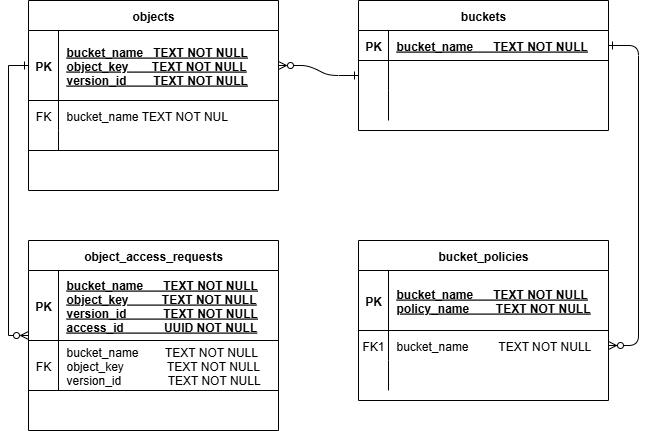

The diagram above was exported from draw.io. Its source (the exported page's mxGraphModel, read from the mxfile embedded in the PNG):
<mxGraphModel dx="1042" dy="561" grid="1" gridSize="10" guides="1" tooltips="1" connect="1" arrows="1" fold="1" page="1" pageScale="1" pageWidth="850" pageHeight="1100" math="0" shadow="0" extFonts="Permanent Marker^https://fonts.googleapis.com/css?family=Permanent+Marker">
  <root>
    <mxCell id="0" />
    <mxCell id="1" parent="0" />
    <mxCell id="C-vyLk0tnHw3VtMMgP7b-1" value="" style="edgeStyle=entityRelationEdgeStyle;endArrow=ERone;startArrow=ERzeroToMany;endFill=0;startFill=0;" parent="1" source="C-vyLk0tnHw3VtMMgP7b-24" target="C-vyLk0tnHw3VtMMgP7b-6" edge="1">
      <mxGeometry width="100" height="100" relative="1" as="geometry">
        <mxPoint x="340" y="720" as="sourcePoint" />
        <mxPoint x="440" y="620" as="targetPoint" />
      </mxGeometry>
    </mxCell>
    <mxCell id="C-vyLk0tnHw3VtMMgP7b-12" value="" style="edgeStyle=entityRelationEdgeStyle;endArrow=ERzeroToMany;startArrow=ERone;endFill=1;startFill=0;" parent="1" source="C-vyLk0tnHw3VtMMgP7b-3" target="C-vyLk0tnHw3VtMMgP7b-17" edge="1">
      <mxGeometry width="100" height="100" relative="1" as="geometry">
        <mxPoint x="400" y="180" as="sourcePoint" />
        <mxPoint x="460" y="205" as="targetPoint" />
      </mxGeometry>
    </mxCell>
    <mxCell id="C-vyLk0tnHw3VtMMgP7b-2" value="buckets" style="shape=table;startSize=30;container=1;collapsible=1;childLayout=tableLayout;fixedRows=1;rowLines=0;fontStyle=1;align=center;resizeLast=1;" parent="1" vertex="1">
      <mxGeometry x="450" y="120" width="250" height="130" as="geometry" />
    </mxCell>
    <mxCell id="C-vyLk0tnHw3VtMMgP7b-3" value="" style="shape=partialRectangle;collapsible=0;dropTarget=0;pointerEvents=0;fillColor=none;points=[[0,0.5],[1,0.5]];portConstraint=eastwest;top=0;left=0;right=0;bottom=1;" parent="C-vyLk0tnHw3VtMMgP7b-2" vertex="1">
      <mxGeometry y="30" width="250" height="30" as="geometry" />
    </mxCell>
    <mxCell id="C-vyLk0tnHw3VtMMgP7b-4" value="PK" style="shape=partialRectangle;overflow=hidden;connectable=0;fillColor=none;top=0;left=0;bottom=0;right=0;fontStyle=1;" parent="C-vyLk0tnHw3VtMMgP7b-3" vertex="1">
      <mxGeometry width="30" height="30" as="geometry">
        <mxRectangle width="30" height="30" as="alternateBounds" />
      </mxGeometry>
    </mxCell>
    <mxCell id="C-vyLk0tnHw3VtMMgP7b-5" value="bucket_name      TEXT NOT NULL " style="shape=partialRectangle;overflow=hidden;connectable=0;fillColor=none;top=0;left=0;bottom=0;right=0;align=left;spacingLeft=6;fontStyle=5;" parent="C-vyLk0tnHw3VtMMgP7b-3" vertex="1">
      <mxGeometry x="30" width="220" height="30" as="geometry">
        <mxRectangle width="220" height="30" as="alternateBounds" />
      </mxGeometry>
    </mxCell>
    <mxCell id="C-vyLk0tnHw3VtMMgP7b-6" value="" style="shape=partialRectangle;collapsible=0;dropTarget=0;pointerEvents=0;fillColor=none;points=[[0,0.5],[1,0.5]];portConstraint=eastwest;top=0;left=0;right=0;bottom=0;" parent="C-vyLk0tnHw3VtMMgP7b-2" vertex="1">
      <mxGeometry y="60" width="250" height="30" as="geometry" />
    </mxCell>
    <mxCell id="C-vyLk0tnHw3VtMMgP7b-7" value="" style="shape=partialRectangle;overflow=hidden;connectable=0;fillColor=none;top=0;left=0;bottom=0;right=0;" parent="C-vyLk0tnHw3VtMMgP7b-6" vertex="1">
      <mxGeometry width="30" height="30" as="geometry">
        <mxRectangle width="30" height="30" as="alternateBounds" />
      </mxGeometry>
    </mxCell>
    <mxCell id="C-vyLk0tnHw3VtMMgP7b-8" value="" style="shape=partialRectangle;overflow=hidden;connectable=0;fillColor=none;top=0;left=0;bottom=0;right=0;align=left;spacingLeft=6;" parent="C-vyLk0tnHw3VtMMgP7b-6" vertex="1">
      <mxGeometry x="30" width="220" height="30" as="geometry">
        <mxRectangle width="220" height="30" as="alternateBounds" />
      </mxGeometry>
    </mxCell>
    <mxCell id="C-vyLk0tnHw3VtMMgP7b-9" value="" style="shape=partialRectangle;collapsible=0;dropTarget=0;pointerEvents=0;fillColor=none;points=[[0,0.5],[1,0.5]];portConstraint=eastwest;top=0;left=0;right=0;bottom=0;" parent="C-vyLk0tnHw3VtMMgP7b-2" vertex="1">
      <mxGeometry y="90" width="250" height="30" as="geometry" />
    </mxCell>
    <mxCell id="C-vyLk0tnHw3VtMMgP7b-10" value="" style="shape=partialRectangle;overflow=hidden;connectable=0;fillColor=none;top=0;left=0;bottom=0;right=0;" parent="C-vyLk0tnHw3VtMMgP7b-9" vertex="1">
      <mxGeometry width="30" height="30" as="geometry">
        <mxRectangle width="30" height="30" as="alternateBounds" />
      </mxGeometry>
    </mxCell>
    <mxCell id="C-vyLk0tnHw3VtMMgP7b-11" value="" style="shape=partialRectangle;overflow=hidden;connectable=0;fillColor=none;top=0;left=0;bottom=0;right=0;align=left;spacingLeft=6;" parent="C-vyLk0tnHw3VtMMgP7b-9" vertex="1">
      <mxGeometry x="30" width="220" height="30" as="geometry">
        <mxRectangle width="220" height="30" as="alternateBounds" />
      </mxGeometry>
    </mxCell>
    <mxCell id="C-vyLk0tnHw3VtMMgP7b-13" value="bucket_policies" style="shape=table;startSize=30;container=1;collapsible=1;childLayout=tableLayout;fixedRows=1;rowLines=0;fontStyle=1;align=center;resizeLast=1;" parent="1" vertex="1">
      <mxGeometry x="450" y="360" width="250" height="160" as="geometry" />
    </mxCell>
    <mxCell id="C-vyLk0tnHw3VtMMgP7b-14" value="" style="shape=partialRectangle;collapsible=0;dropTarget=0;pointerEvents=0;fillColor=none;points=[[0,0.5],[1,0.5]];portConstraint=eastwest;top=0;left=0;right=0;bottom=1;" parent="C-vyLk0tnHw3VtMMgP7b-13" vertex="1">
      <mxGeometry y="30" width="250" height="60" as="geometry" />
    </mxCell>
    <mxCell id="C-vyLk0tnHw3VtMMgP7b-15" value="PK" style="shape=partialRectangle;overflow=hidden;connectable=0;fillColor=none;top=0;left=0;bottom=0;right=0;fontStyle=1;" parent="C-vyLk0tnHw3VtMMgP7b-14" vertex="1">
      <mxGeometry width="30" height="60" as="geometry">
        <mxRectangle width="30" height="60" as="alternateBounds" />
      </mxGeometry>
    </mxCell>
    <mxCell id="C-vyLk0tnHw3VtMMgP7b-16" value="bucket_name      TEXT NOT NULL &#10;policy_name        TEXT NOT NULL" style="shape=partialRectangle;overflow=hidden;connectable=0;fillColor=none;top=0;left=0;bottom=0;right=0;align=left;spacingLeft=6;fontStyle=5;" parent="C-vyLk0tnHw3VtMMgP7b-14" vertex="1">
      <mxGeometry x="30" width="220" height="60" as="geometry">
        <mxRectangle width="220" height="60" as="alternateBounds" />
      </mxGeometry>
    </mxCell>
    <mxCell id="C-vyLk0tnHw3VtMMgP7b-17" value="" style="shape=partialRectangle;collapsible=0;dropTarget=0;pointerEvents=0;fillColor=none;points=[[0,0.5],[1,0.5]];portConstraint=eastwest;top=0;left=0;right=0;bottom=0;" parent="C-vyLk0tnHw3VtMMgP7b-13" vertex="1">
      <mxGeometry y="90" width="250" height="30" as="geometry" />
    </mxCell>
    <mxCell id="C-vyLk0tnHw3VtMMgP7b-18" value="FK1" style="shape=partialRectangle;overflow=hidden;connectable=0;fillColor=none;top=0;left=0;bottom=0;right=0;" parent="C-vyLk0tnHw3VtMMgP7b-17" vertex="1">
      <mxGeometry width="30" height="30" as="geometry">
        <mxRectangle width="30" height="30" as="alternateBounds" />
      </mxGeometry>
    </mxCell>
    <mxCell id="C-vyLk0tnHw3VtMMgP7b-19" value="bucket_name         TEXT NOT NULL" style="shape=partialRectangle;overflow=hidden;connectable=0;fillColor=none;top=0;left=0;bottom=0;right=0;align=left;spacingLeft=6;" parent="C-vyLk0tnHw3VtMMgP7b-17" vertex="1">
      <mxGeometry x="30" width="220" height="30" as="geometry">
        <mxRectangle width="220" height="30" as="alternateBounds" />
      </mxGeometry>
    </mxCell>
    <mxCell id="C-vyLk0tnHw3VtMMgP7b-20" value="" style="shape=partialRectangle;collapsible=0;dropTarget=0;pointerEvents=0;fillColor=none;points=[[0,0.5],[1,0.5]];portConstraint=eastwest;top=0;left=0;right=0;bottom=0;" parent="C-vyLk0tnHw3VtMMgP7b-13" vertex="1">
      <mxGeometry y="120" width="250" height="30" as="geometry" />
    </mxCell>
    <mxCell id="C-vyLk0tnHw3VtMMgP7b-21" value="" style="shape=partialRectangle;overflow=hidden;connectable=0;fillColor=none;top=0;left=0;bottom=0;right=0;" parent="C-vyLk0tnHw3VtMMgP7b-20" vertex="1">
      <mxGeometry width="30" height="30" as="geometry">
        <mxRectangle width="30" height="30" as="alternateBounds" />
      </mxGeometry>
    </mxCell>
    <mxCell id="C-vyLk0tnHw3VtMMgP7b-22" value="" style="shape=partialRectangle;overflow=hidden;connectable=0;fillColor=none;top=0;left=0;bottom=0;right=0;align=left;spacingLeft=6;" parent="C-vyLk0tnHw3VtMMgP7b-20" vertex="1">
      <mxGeometry x="30" width="220" height="30" as="geometry">
        <mxRectangle width="220" height="30" as="alternateBounds" />
      </mxGeometry>
    </mxCell>
    <mxCell id="C-vyLk0tnHw3VtMMgP7b-23" value="objects" style="shape=table;startSize=30;container=1;collapsible=1;childLayout=tableLayout;fixedRows=1;rowLines=0;fontStyle=1;align=center;resizeLast=1;" parent="1" vertex="1">
      <mxGeometry x="120" y="120" width="250" height="190" as="geometry" />
    </mxCell>
    <mxCell id="C-vyLk0tnHw3VtMMgP7b-24" value="" style="shape=partialRectangle;collapsible=0;dropTarget=0;pointerEvents=0;fillColor=none;points=[[0,0.5],[1,0.5]];portConstraint=eastwest;top=0;left=0;right=0;bottom=1;" parent="C-vyLk0tnHw3VtMMgP7b-23" vertex="1">
      <mxGeometry y="30" width="250" height="70" as="geometry" />
    </mxCell>
    <mxCell id="C-vyLk0tnHw3VtMMgP7b-25" value="PK" style="shape=partialRectangle;overflow=hidden;connectable=0;fillColor=none;top=0;left=0;bottom=0;right=0;fontStyle=1;" parent="C-vyLk0tnHw3VtMMgP7b-24" vertex="1">
      <mxGeometry width="30" height="70" as="geometry">
        <mxRectangle width="30" height="70" as="alternateBounds" />
      </mxGeometry>
    </mxCell>
    <mxCell id="C-vyLk0tnHw3VtMMgP7b-26" value="bucket_name   TEXT NOT NULL &#10;object_key       TEXT NOT NULL&#10;version_id        TEXT NOT NULL" style="shape=partialRectangle;overflow=hidden;connectable=0;fillColor=none;top=0;left=0;bottom=0;right=0;align=left;spacingLeft=6;fontStyle=5;" parent="C-vyLk0tnHw3VtMMgP7b-24" vertex="1">
      <mxGeometry x="30" width="220" height="70" as="geometry">
        <mxRectangle width="220" height="70" as="alternateBounds" />
      </mxGeometry>
    </mxCell>
    <mxCell id="C-vyLk0tnHw3VtMMgP7b-27" value="" style="shape=partialRectangle;collapsible=0;dropTarget=0;pointerEvents=0;fillColor=none;points=[[0,0.5],[1,0.5]];portConstraint=eastwest;top=0;left=0;right=0;bottom=0;" parent="C-vyLk0tnHw3VtMMgP7b-23" vertex="1">
      <mxGeometry y="100" width="250" height="30" as="geometry" />
    </mxCell>
    <mxCell id="C-vyLk0tnHw3VtMMgP7b-28" value="FK" style="shape=partialRectangle;overflow=hidden;connectable=0;fillColor=none;top=0;left=0;bottom=0;right=0;" parent="C-vyLk0tnHw3VtMMgP7b-27" vertex="1">
      <mxGeometry width="30" height="30" as="geometry">
        <mxRectangle width="30" height="30" as="alternateBounds" />
      </mxGeometry>
    </mxCell>
    <mxCell id="C-vyLk0tnHw3VtMMgP7b-29" value="bucket_name TEXT NOT NUL" style="shape=partialRectangle;overflow=hidden;connectable=0;fillColor=none;top=0;left=0;bottom=0;right=0;align=left;spacingLeft=6;" parent="C-vyLk0tnHw3VtMMgP7b-27" vertex="1">
      <mxGeometry x="30" width="220" height="30" as="geometry">
        <mxRectangle width="220" height="30" as="alternateBounds" />
      </mxGeometry>
    </mxCell>
    <mxCell id="YI1-1m-d9IQtmkT3AeYd-7" value="" style="shape=partialRectangle;collapsible=0;dropTarget=0;pointerEvents=0;fillColor=none;points=[[0,0.5],[1,0.5]];portConstraint=eastwest;top=0;left=0;right=0;bottom=1;fontStyle=1" vertex="1" parent="C-vyLk0tnHw3VtMMgP7b-23">
      <mxGeometry y="130" width="250" height="20" as="geometry" />
    </mxCell>
    <mxCell id="YI1-1m-d9IQtmkT3AeYd-8" value="" style="shape=partialRectangle;overflow=hidden;connectable=0;fillColor=none;top=0;left=0;bottom=0;right=0;fontStyle=0;" vertex="1" parent="YI1-1m-d9IQtmkT3AeYd-7">
      <mxGeometry width="30" height="20" as="geometry">
        <mxRectangle width="30" height="20" as="alternateBounds" />
      </mxGeometry>
    </mxCell>
    <mxCell id="YI1-1m-d9IQtmkT3AeYd-9" value="" style="shape=partialRectangle;overflow=hidden;connectable=0;fillColor=none;top=0;left=0;bottom=0;right=0;align=left;spacingLeft=6;fontStyle=0;" vertex="1" parent="YI1-1m-d9IQtmkT3AeYd-7">
      <mxGeometry x="30" width="220" height="20" as="geometry">
        <mxRectangle width="220" height="20" as="alternateBounds" />
      </mxGeometry>
    </mxCell>
    <mxCell id="YI1-1m-d9IQtmkT3AeYd-20" style="edgeStyle=orthogonalEdgeStyle;rounded=0;orthogonalLoop=1;jettySize=auto;html=1;entryX=0;entryY=0.5;entryDx=0;entryDy=0;startArrow=ERzeroToMany;startFill=0;endArrow=ERone;endFill=0;" edge="1" parent="1" source="YI1-1m-d9IQtmkT3AeYd-10" target="C-vyLk0tnHw3VtMMgP7b-24">
      <mxGeometry relative="1" as="geometry">
        <Array as="points">
          <mxPoint x="100" y="455" />
          <mxPoint x="100" y="185" />
        </Array>
      </mxGeometry>
    </mxCell>
    <mxCell id="YI1-1m-d9IQtmkT3AeYd-10" value="object_access_requests" style="shape=table;startSize=30;container=1;collapsible=1;childLayout=tableLayout;fixedRows=1;rowLines=0;fontStyle=1;align=center;resizeLast=1;" vertex="1" parent="1">
      <mxGeometry x="120" y="360" width="250" height="190" as="geometry" />
    </mxCell>
    <mxCell id="YI1-1m-d9IQtmkT3AeYd-11" value="" style="shape=partialRectangle;collapsible=0;dropTarget=0;pointerEvents=0;fillColor=none;points=[[0,0.5],[1,0.5]];portConstraint=eastwest;top=0;left=0;right=0;bottom=1;" vertex="1" parent="YI1-1m-d9IQtmkT3AeYd-10">
      <mxGeometry y="30" width="250" height="70" as="geometry" />
    </mxCell>
    <mxCell id="YI1-1m-d9IQtmkT3AeYd-12" value="PK" style="shape=partialRectangle;overflow=hidden;connectable=0;fillColor=none;top=0;left=0;bottom=0;right=0;fontStyle=1;" vertex="1" parent="YI1-1m-d9IQtmkT3AeYd-11">
      <mxGeometry width="30" height="70" as="geometry">
        <mxRectangle width="30" height="70" as="alternateBounds" />
      </mxGeometry>
    </mxCell>
    <mxCell id="YI1-1m-d9IQtmkT3AeYd-13" value="bucket_name      TEXT NOT NULL &#10;object_key          TEXT NOT NULL&#10;version_id           TEXT NOT NULL&#10;access_id            UUID NOT NULL" style="shape=partialRectangle;overflow=hidden;connectable=0;fillColor=none;top=0;left=0;bottom=0;right=0;align=left;spacingLeft=6;fontStyle=5;" vertex="1" parent="YI1-1m-d9IQtmkT3AeYd-11">
      <mxGeometry x="30" width="220" height="70" as="geometry">
        <mxRectangle width="220" height="70" as="alternateBounds" />
      </mxGeometry>
    </mxCell>
    <mxCell id="YI1-1m-d9IQtmkT3AeYd-17" value="" style="shape=partialRectangle;collapsible=0;dropTarget=0;pointerEvents=0;fillColor=none;points=[[0,0.5],[1,0.5]];portConstraint=eastwest;top=0;left=0;right=0;bottom=1;fontStyle=1" vertex="1" parent="YI1-1m-d9IQtmkT3AeYd-10">
      <mxGeometry y="100" width="250" height="50" as="geometry" />
    </mxCell>
    <mxCell id="YI1-1m-d9IQtmkT3AeYd-18" value="FK" style="shape=partialRectangle;overflow=hidden;connectable=0;fillColor=none;top=0;left=0;bottom=0;right=0;fontStyle=0;" vertex="1" parent="YI1-1m-d9IQtmkT3AeYd-17">
      <mxGeometry width="30" height="50" as="geometry">
        <mxRectangle width="30" height="50" as="alternateBounds" />
      </mxGeometry>
    </mxCell>
    <mxCell id="YI1-1m-d9IQtmkT3AeYd-19" value="bucket_name        TEXT NOT NULL&#10;object_key             TEXT NOT NULL&#10;version_id              TEXT NOT NULL" style="shape=partialRectangle;overflow=hidden;connectable=0;fillColor=none;top=0;left=0;bottom=0;right=0;align=left;spacingLeft=6;fontStyle=0;" vertex="1" parent="YI1-1m-d9IQtmkT3AeYd-17">
      <mxGeometry x="30" width="220" height="50" as="geometry">
        <mxRectangle width="220" height="50" as="alternateBounds" />
      </mxGeometry>
    </mxCell>
  </root>
</mxGraphModel>